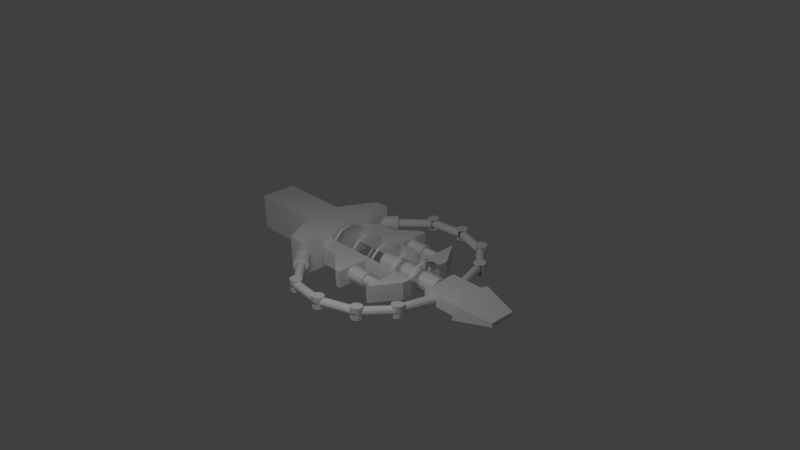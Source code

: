 # Source: whenua_s_drill.blend  (saved by Blender 2.61.0; exported with 4.5.12 LTS)
import bpy
from mathutils import Matrix  # noqa: F401  (used for matrix-valued properties, if any)

bpy.ops.wm.read_factory_settings(use_empty=True)
scene = bpy.context.scene
scene.name = 'Scene'

# ---- collections
col_collection_1 = bpy.data.collections.new('Collection 1'); scene.collection.children.link(col_collection_1)

# ---- world
world_world = bpy.data.worlds.new('World'); scene.world = world_world
world_world.color = (0.05088, 0.05088, 0.05088)
world_world.use_sun_shadow = False
world_world.sun_shadow_jitter_overblur = 0.0
world_world.cycles.sampling_method = 'MANUAL'
world_world.cycles.sample_map_resolution = 256
world_world.light_settings.ao_factor = 0.1983

# ---- cameras
cam_camera = bpy.data.cameras.new('Camera')
cam_camera.clip_end = 100.0
cam_camera.lens = 35.0
cam_camera.sensor_width = 32.0
cam_camera.sensor_height = 18.0
cam_camera.ortho_scale = 7.314
cam_camera.dof.focus_distance = 0.0
cam_camera.dof.aperture_fstop = 128.0

# ---- lights
light_point = bpy.data.lights.new('Point', 'POINT')
light_point.transmission_factor = 0.0
light_point.energy = 100.0
light_point.shadow_buffer_clip_start = 0.5
light_point.shadow_soft_size = 1.0
light_point.shadow_maximum_resolution = 0.006
light_point.use_absolute_resolution = True
light_point.cycles.use_multiple_importance_sampling = False

# ---- meshes
me_plane_001 = bpy.data.meshes.new('Plane.001')
me_plane_001.from_pydata([(0.7706, 0.0, -0.2418), (0.7706, 0.1334, -0.2094), (0.7706, -0.1334, -0.2094), (0.7706, 0.2311, -0.1209), (0.7706, -0.2311, -0.1209), (0.7706, 0.2689, 0.0), (0.7706, -0.2689, 0.0), (0.731, 0.2689, 0.0), (0.731, -0.2689, 0.0), (0.731, 0.2311, -0.1209), (0.731, -0.2311, -0.1209), (0.731, 0.1334, -0.2094), (0.731, -0.1334, -0.2094), (0.731, 0.0, -0.2418), (0.4558, 0.0, -0.2418), (0.4558, 0.1334, -0.2094), (0.4558, -0.1334, -0.2094), (0.4558, 0.2311, -0.1209), (0.4558, -0.2311, -0.1209), (0.4558, 0.262, 0.0), (0.4558, -0.262, 0.0), (0.4162, 0.262, 0.0), (0.4162, -0.262, 0.0), (0.4162, 0.2311, -0.1209), (0.4162, -0.2311, -0.1209), (0.4162, 0.1334, -0.2094), (0.4162, -0.1334, -0.2094), (0.4162, 0.0, -0.2418), (-0.2649, 0.0, -0.2418), (-0.2649, 0.1334, -0.2094), (-0.2649, -0.1334, -0.2094), (-0.2649, 0.2311, -0.1209), (-0.2649, -0.2311, -0.1209), (-0.2649, 0.2617, 0.0), (-0.2649, -0.2617, 0.0), (-0.3045, 0.2617, 0.0), (-0.3045, -0.2617, 0.0), (-0.3045, 0.2311, -0.1209), (-0.3045, -0.2311, -0.1209), (-0.3045, 0.1334, -0.2094), (-0.3045, -0.1334, -0.2094), (-0.3045, 0.0, -0.2418), (0.07963, 0.0, -0.2418), (0.07963, 0.1334, -0.2094), (0.07963, -0.1334, -0.2094), (0.07963, 0.2311, -0.1209), (0.07963, -0.2311, -0.1209), (0.07963, 0.262, 0.0), (0.07963, -0.262, 0.0), (0.04003, 0.262, 0.0), (0.04003, -0.262, 0.0), (0.04003, 0.2311, -0.1209), (0.04003, -0.2311, -0.1209), (0.04003, 0.1334, -0.2094), (0.04003, -0.1334, -0.2094), (0.04003, 0.0, -0.2418), (0.8874, 0.2311, 0.1209), (0.8874, -0.2311, 0.1209), (0.8874, 0.1334, 0.2094), (0.8874, -0.1334, 0.2094), (0.8874, 0.0, 0.2418), (0.8874, 0.2689, 0.0), (0.8874, -0.2689, 0.0), (0.927, 0.2689, 0.0), (0.927, -0.2689, 0.0), (0.927, 0.0, 0.2418), (0.927, 0.1334, 0.2094), (0.927, -0.1334, 0.2094), (0.927, 0.2311, 0.1209), (0.927, -0.2311, 0.1209), (0.5766, 0.2311, 0.1209), (0.5766, -0.2311, 0.1209), (0.5766, 0.1334, 0.2094), (0.5766, -0.1334, 0.2094), (0.5766, 0.0, 0.2418), (0.5766, 0.262, 0.0), (0.5766, -0.262, 0.0), (0.6162, 0.262, 0.0), (0.6162, -0.262, 0.0), (0.6162, 0.0, 0.2418), (0.6162, 0.1334, 0.2094), (0.6162, -0.1334, 0.2094), (0.6162, 0.2311, 0.1209), (0.6162, -0.2311, 0.1209), (-0.4985, 0.2311, 0.1209), (-0.4985, -0.2311, 0.1209), (-0.4985, 0.1334, 0.2094), (-0.4985, -0.1334, 0.2094), (-0.4985, 0.0, 0.2418), (-0.4985, 0.262, 0.0), (-0.4985, -0.262, 0.0), (-0.4589, 0.262, 0.0), (-0.4589, -0.262, 0.0), (-0.4589, 0.0, 0.2418), (-0.4589, 0.1334, 0.2094), (-0.4589, -0.1334, 0.2094), (-0.4589, 0.2311, 0.1209), (-0.4589, -0.2311, 0.1209), (-0.1382, 0.2311, 0.1209), (-0.1382, -0.2311, 0.1209), (-0.1382, 0.1334, 0.2094), (-0.1382, -0.1334, 0.2094), (-0.1382, 0.0, 0.2418), (-0.1382, 0.262, 0.0), (-0.1382, -0.262, 0.0), (-0.09856, 0.262, 0.0), (-0.09856, -0.262, 0.0), (-0.09856, 0.0, 0.2418), (-0.09856, 0.1334, 0.2094), (-0.09856, -0.1334, 0.2094), (-0.09856, 0.2311, 0.1209), (-0.09856, -0.2311, 0.1209), (0.2162, 0.2311, 0.1209), (0.2162, -0.2311, 0.1209), (0.2162, 0.1334, 0.2094), (0.2162, -0.1334, 0.2094), (0.2162, 0.0, 0.2418), (0.2162, 0.262, 0.0), (0.2162, -0.262, 0.0), (0.2558, 0.262, 0.0), (0.2558, -0.262, 0.0), (0.2558, 0.0, 0.2418), (0.2558, 0.1334, 0.2094), (0.2558, -0.1334, 0.2094), (0.2558, 0.2311, 0.1209), (0.2558, -0.2311, 0.1209)], [], [(3, 5, 7, 9), (8, 6, 4, 10), (1, 3, 9, 11), (10, 4, 2, 12), (0, 1, 11, 13), (0, 13, 12, 2), (17, 19, 21, 23), (22, 20, 18, 24), (15, 17, 23, 25), (24, 18, 16, 26), (14, 15, 25, 27), (26, 16, 14, 27), (31, 33, 35, 37), (36, 34, 32, 38), (29, 31, 37, 39), (38, 32, 30, 40), (28, 29, 39, 41), (40, 30, 28, 41), (45, 47, 49, 51), (50, 48, 46, 52), (43, 45, 51, 53), (52, 46, 44, 54), (42, 43, 53, 55), (54, 44, 42, 55), (61, 56, 68, 63), (69, 57, 62, 64), (58, 56, 68, 66), (69, 57, 59, 67), (66, 65, 60, 58), (60, 65, 67, 59), (82, 77, 75, 70), (76, 78, 83, 71), (82, 80, 72, 70), (73, 81, 83, 71), (80, 79, 74, 72), (74, 79, 81, 73), (96, 91, 89, 84), (90, 92, 97, 85), (96, 94, 86, 84), (87, 95, 97, 85), (94, 93, 88, 86), (88, 93, 95, 87), (110, 105, 103, 98), (104, 106, 111, 99), (110, 108, 100, 98), (101, 109, 111, 99), (108, 107, 102, 100), (102, 107, 109, 101), (124, 119, 117, 112), (118, 120, 125, 113), (124, 122, 114, 112), (115, 123, 125, 113), (122, 121, 116, 114), (116, 121, 123, 115)])
me_plane_001.use_remesh_preserve_volume = False
me_plane_001.use_remesh_preserve_attributes = False
me_plane_001.use_mirror_vertex_groups = False
me_plane_001.update()
me_plane = bpy.data.meshes.new('Plane')
me_plane.from_pydata([(-0.4099, 0.4922, 0.0), (-0.4099, -0.4922, 0.0), (-0.1694, 0.4942, 0.0), (-0.1694, -0.4942, 0.0), (0.1262, 0.7366, 0.0), (0.1262, -0.7366, 0.0), (0.2021, 0.7405, 0.0), (0.2021, -0.7405, 0.0), (0.2021, 0.2447, 0.0), (0.2021, -0.2447, 0.0), (0.6958, 0.2447, 0.0), (0.6958, -0.2447, 0.0), (0.6958, 0.7385, 0.0), (0.6958, -0.7385, 0.0), (0.9421, 0.372, 0.0), (0.9421, -0.372, 0.0), (0.9421, 0.2447, 0.0), (0.9421, -0.2447, 0.0), (-0.6759, 0.2447, 0.0), (-0.6759, -0.2447, 0.0), (-1.023, 0.2479, 0.0), (-1.023, -0.2479, 0.0), (-0.7555, 0.7389, 0.0), (-0.7555, -0.7389, 0.0), (-0.5397, 0.7389, 0.0), (-0.5397, -0.7389, 0.0), (-0.5397, 0.0, 0.0), (-2.024, 0.2479, 0.0), (-2.024, -0.2479, 0.0), (1.676, 0.2998, 0.0), (1.676, -0.2998, 0.0), (2.172, 0.1738, 0.0), (2.172, -0.1738, 0.0), (2.172, 0.0, 0.0), (1.559, 0.0, 0.0), (1.559, 0.0, 0.1034), (1.559, 0.0, -0.1034), (2.172, 0.0, 0.0283), (2.172, 0.0, -0.0283), (2.172, 0.1738, 0.0283), (2.172, 0.1738, -0.0283), (2.172, -0.1738, 0.0283), (2.172, -0.1738, -0.0283), (1.676, 0.2998, 0.1034), (1.676, 0.2998, -0.1034), (1.676, -0.2998, 0.1034), (1.676, -0.2998, -0.1034), (1.669, 0.2483, 0.08244), (1.669, 0.2483, -0.08244), (1.669, -0.2483, 0.08244), (1.669, -0.2483, -0.08244), (1.669, 0.0, 0.08244), (1.669, 0.0, -0.08244), (1.18, 0.0, 0.08244), (1.18, 0.0, -0.08244), (1.18, 0.2483, 0.08244), (1.18, 0.2483, -0.08244), (1.18, -0.2483, 0.08244), (1.18, -0.2483, -0.08244), (-0.6759, 0.2447, 0.1162), (-0.6759, 0.2447, -0.1162), (-0.6759, -0.2447, 0.1162), (-0.6759, -0.2447, -0.1162), (0.9421, 0.2447, 0.1162), (0.9421, 0.2447, -0.1162), (0.9421, -0.2447, 0.1162), (0.9421, -0.2447, -0.1162), (0.9421, 0.372, 0.1162), (0.9421, 0.372, -0.1162), (0.9421, -0.372, 0.1162), (0.9421, -0.372, -0.1162), (0.6958, 0.7385, 0.1162), (0.6958, 0.7385, -0.1162), (0.6958, -0.7385, 0.1162), (0.6958, -0.7385, -0.1162), (0.6958, 0.2447, 0.1162), (0.6958, 0.2447, -0.1162), (0.6958, -0.2447, 0.1162), (0.6958, -0.2447, -0.1162), (0.2021, 0.2447, 0.1162), (0.2021, 0.2447, -0.1162), (0.2021, -0.2447, 0.1162), (0.2021, -0.2447, -0.1162), (0.2021, 0.7405, 0.1162), (0.2021, 0.7405, -0.1162), (0.2021, -0.7405, 0.1162), (0.2021, -0.7405, -0.1162), (0.1262, 0.7366, 0.1162), (0.1262, 0.7366, -0.1162), (0.1262, -0.7366, 0.1162), (0.1262, -0.7366, -0.1162), (-0.1694, 0.4942, 0.1162), (-0.1694, 0.4942, -0.1162), (-0.1694, -0.4942, 0.1162), (-0.1694, -0.4942, -0.1162), (-0.4099, 0.4922, 0.1162), (-0.4099, 0.4922, -0.1162), (-0.4099, -0.4922, 0.1162), (-0.4099, -0.4922, -0.1162), (-2.024, 0.2479, 0.2443), (-2.024, 0.2479, -0.2443), (-2.024, -0.2479, 0.2443), (-2.024, -0.2479, -0.2443), (-0.5397, 0.0, 0.2443), (-0.5397, 0.0, -0.2443), (-0.5397, 0.7389, 0.2443), (-0.5397, 0.7389, -0.2443), (-0.5397, -0.7389, 0.2443), (-0.5397, -0.7389, -0.2443), (-0.7555, 0.7389, 0.2443), (-0.7555, 0.7389, -0.2443), (-0.7555, -0.7389, 0.2443), (-0.7555, -0.7389, -0.2443), (-1.023, 0.2479, 0.2443), (-1.023, 0.2479, -0.2443), (-1.023, -0.2479, 0.2443), (-1.023, -0.2479, -0.2443), (0.2439, 0.1205, 0.0), (0.2439, -0.1205, 0.0), (0.2439, 0.0, 0.1205), (0.2439, 0.0, -0.1205), (0.2439, 0.06027, 0.1044), (0.2439, 0.06027, -0.1044), (0.2439, -0.06027, 0.1044), (0.2439, -0.06027, -0.1044), (0.2439, 0.1044, 0.06027), (0.2439, 0.1044, -0.06027), (0.2439, -0.1044, 0.06027), (0.2439, -0.1044, -0.06027), (0.2439, 0.0, 0.0), (1.189, 0.0, 0.0), (1.189, 0.1044, 0.06027), (1.189, 0.1044, -0.06027), (1.189, -0.1044, 0.06027), (1.189, -0.1044, -0.06027), (1.189, 0.06027, 0.1044), (1.189, 0.06027, -0.1044), (1.189, -0.06027, 0.1044), (1.189, -0.06027, -0.1044), (1.189, 0.0, 0.1205), (1.189, 0.0, -0.1205), (1.189, 0.1205, 0.0), (1.189, -0.1205, 0.0), (-2.024, 0.0, 0.2443), (-2.024, 0.0, -0.2443), (0.2021, 0.3006, 0.0), (0.2021, -0.3006, 0.0), (0.6958, 0.3006, 0.0), (0.6958, -0.3006, 0.0), (0.6958, 0.3006, 0.1162), (0.6958, 0.3006, -0.1162), (0.6958, -0.3006, 0.1162), (0.6958, -0.3006, -0.1162), (0.2021, 0.3006, 0.1162), (0.2021, 0.3006, -0.1162), (0.2021, -0.3006, 0.1162), (0.2021, -0.3006, -0.1162), (0.4488, 0.6017, 0.0), (0.4488, -0.6017, 0.0), (0.4488, 0.551, 0.0878), (0.4488, 0.551, -0.0878), (0.4488, -0.551, 0.0878), (0.4488, -0.551, -0.0878), (0.4488, 0.5881, 0.05069), (0.4488, 0.5881, -0.05069), (0.4488, -0.5881, 0.05069), (0.4488, -0.5881, -0.05069), (0.1502, 0.5881, 0.05069), (0.1502, 0.5881, -0.05069), (0.1502, -0.5881, 0.05069), (0.1502, -0.5881, -0.05069), (0.1502, 0.551, 0.0878), (0.1502, 0.551, -0.0878), (0.1502, -0.551, 0.0878), (0.1502, -0.551, -0.0878), (0.1502, 0.5003, 0.1014), (0.1502, 0.5003, -0.1014), (0.1502, -0.5003, 0.1014), (0.1502, -0.5003, -0.1014), (0.1502, 0.6017, 0.0), (0.1502, -0.6017, 0.0), (0.1502, 0.3989, 0.0), (0.1502, -0.3989, 0.0), (0.1502, 0.4496, 0.0878), (0.1502, 0.4496, -0.0878), (0.1502, -0.4496, 0.0878), (0.1502, -0.4496, -0.0878), (0.1502, 0.4125, 0.05069), (0.1502, 0.4125, -0.05069), (0.1502, -0.4125, 0.05069), (0.1502, -0.4125, -0.05069), (0.4488, 0.4125, 0.05069), (0.4488, 0.4125, -0.05069), (0.4488, -0.4125, 0.05069), (0.4488, -0.4125, -0.05069), (0.4488, 0.4496, 0.0878), (0.4488, 0.4496, -0.0878), (0.4488, -0.4496, 0.0878), (0.4488, -0.4496, -0.0878), (0.4488, 0.5003, 0.1014), (0.4488, 0.5003, -0.1014), (0.4488, -0.5003, 0.1014), (0.4488, -0.5003, -0.1014), (0.4488, 0.3989, 0.0), (0.4488, -0.3989, 0.0), (0.4488, 0.427, 0.0), (0.4488, -0.427, 0.0), (0.4488, 0.5003, 0.07331), (0.4488, 0.5003, -0.07331), (0.4488, -0.5003, 0.07331), (0.4488, -0.5003, -0.07331), (0.4488, 0.4636, 0.06349), (0.4488, 0.4636, -0.06349), (0.4488, -0.4636, 0.06349), (0.4488, -0.4636, -0.06349), (0.4488, 0.4368, 0.03666), (0.4488, 0.4368, -0.03666), (0.4488, -0.4368, 0.03666), (0.4488, -0.4368, -0.03666), (0.4488, 0.5638, 0.03666), (0.4488, 0.5638, -0.03666), (0.4488, -0.5638, 0.03666), (0.4488, -0.5638, -0.03666), (0.4488, 0.5369, 0.06349), (0.4488, 0.5369, -0.06349), (0.4488, -0.5369, 0.06349), (0.4488, -0.5369, -0.06349), (0.4488, 0.5736, 0.0), (0.4488, -0.5736, 0.0), (0.7039, 0.5736, 0.0), (0.7039, -0.5736, 0.0), (0.7039, 0.5369, 0.06349), (0.7039, 0.5369, -0.06349), (0.7039, -0.5369, 0.06349), (0.7039, -0.5369, -0.06349), (0.7039, 0.5638, 0.03666), (0.7039, 0.5638, -0.03666), (0.7039, -0.5638, 0.03666), (0.7039, -0.5638, -0.03666), (0.7039, 0.4368, 0.03666), (0.7039, 0.4368, -0.03666), (0.7039, -0.4368, 0.03666), (0.7039, -0.4368, -0.03666), (0.7039, 0.4636, 0.06349), (0.7039, 0.4636, -0.06349), (0.7039, -0.4636, 0.06349), (0.7039, -0.4636, -0.06349), (0.7039, 0.5003, 0.07331), (0.7039, 0.5003, -0.07331), (0.7039, -0.5003, 0.07331), (0.7039, -0.5003, -0.07331), (0.7039, 0.427, 0.0), (0.7039, -0.427, 0.0), (-0.5738, 0.5679, 0.0), (-0.5738, -0.5679, 0.0), (-0.6433, 0.6417, 0.1014), (-0.6433, 0.6417, -0.1014), (-0.6433, -0.6417, 0.1014), (-0.6433, -0.6417, -0.1014), (-0.6086, 0.6048, 0.0878), (-0.6086, 0.6048, -0.0878), (-0.6086, -0.6048, 0.0878), (-0.6086, -0.6048, -0.0878), (-0.5831, 0.5778, 0.05069), (-0.5831, 0.5778, -0.05069), (-0.5831, -0.5778, 0.05069), (-0.5831, -0.5778, -0.05069), (-0.7035, 0.7056, 0.05069), (-0.7035, 0.7056, -0.05069), (-0.7035, -0.7056, 0.05069), (-0.7035, -0.7056, -0.05069), (-0.6781, 0.6786, 0.0878), (-0.6781, 0.6786, -0.0878), (-0.6781, -0.6786, 0.0878), (-0.6781, -0.6786, -0.0878), (-0.7128, 0.7155, 0.0), (-0.7128, -0.7155, 0.0), (-0.6433, 0.6417, 0.0), (-0.6433, -0.6417, 0.0), (-0.4993, 0.9195, 0.0), (-0.4993, -0.9195, 0.0), (-0.4899, 0.9096, 0.05069), (-0.4899, 0.9096, -0.05069), (-0.4899, -0.9096, 0.05069), (-0.4899, -0.9096, -0.05069), (-0.3696, 0.7817, 0.05069), (-0.3696, 0.7817, -0.05069), (-0.3696, -0.7817, 0.05069), (-0.3696, -0.7817, -0.05069), (-0.395, 0.8088, 0.0878), (-0.395, 0.8088, -0.0878), (-0.395, -0.8088, 0.0878), (-0.395, -0.8088, -0.0878), (-0.4298, 0.8457, 0.1014), (-0.4298, 0.8457, -0.1014), (-0.4298, -0.8457, 0.1014), (-0.4298, -0.8457, -0.1014), (-0.3603, 0.7719, 0.0), (-0.3603, -0.7719, 0.0), (-0.4645, 0.8826, 0.0878), (-0.4645, 0.8826, -0.0878), (-0.4645, -0.8826, 0.0878), (-0.4645, -0.8826, -0.0878), (-0.4497, 0.8668, 0.0503), (-0.4497, 0.8668, -0.0503), (-0.4497, -0.8668, 0.0503), (-0.4497, -0.8668, -0.0503), (-0.3899, 0.8034, 0.0), (-0.3899, -0.8034, 0.0), (-0.4298, 0.8457, 0.05809), (-0.4298, 0.8457, -0.05809), (-0.4298, -0.8457, 0.05809), (-0.4298, -0.8457, -0.05809), (-0.4099, 0.8245, 0.0503), (-0.4099, 0.8245, -0.0503), (-0.4099, -0.8245, 0.0503), (-0.4099, -0.8245, -0.0503), (-0.3953, 0.809, 0.02904), (-0.3953, 0.809, -0.02904), (-0.3953, -0.809, 0.02904), (-0.3953, -0.809, -0.02904), (-0.4642, 0.8823, 0.02904), (-0.4642, 0.8823, -0.02904), (-0.4642, -0.8823, 0.02904), (-0.4642, -0.8823, -0.02904), (-0.4696, 0.888, 0.0), (-0.4696, -0.888, 0.0), (-0.1406, 1.198, 0.0), (-0.1406, -1.198, 0.0), (-0.1353, 1.192, 0.02904), (-0.1353, 1.192, -0.02904), (-0.1353, -1.192, 0.02904), (-0.1353, -1.192, -0.02904), (-0.06631, 1.119, 0.02904), (-0.06631, 1.119, -0.02904), (-0.06631, -1.119, 0.02904), (-0.06631, -1.119, -0.02904), (-0.08088, 1.134, 0.0503), (-0.08088, 1.134, -0.0503), (-0.08088, -1.134, 0.0503), (-0.08088, -1.134, -0.0503), (-0.1008, 1.155, 0.05809), (-0.1008, 1.155, -0.05809), (-0.1008, -1.155, 0.05809), (-0.1008, -1.155, -0.05809), (-0.06097, 1.113, 0.0), (-0.06097, -1.113, 0.0), (-0.1207, 1.177, 0.0503), (-0.1207, 1.177, -0.0503), (-0.1207, -1.177, 0.0503), (-0.1207, -1.177, -0.0503), (0.3761, 1.255, 0.0503), (0.3761, 1.255, -0.0503), (0.3761, -1.255, 0.0503), (0.3761, -1.255, -0.0503), (0.3839, 1.169, 0.0), (0.3839, -1.169, 0.0), (0.3787, 1.227, 0.05809), (0.3787, 1.227, -0.05809), (0.3787, -1.227, 0.05809), (0.3787, -1.227, -0.05809), (0.3813, 1.198, 0.0503), (0.3813, 1.198, -0.0503), (0.3813, -1.198, 0.0503), (0.3813, -1.198, -0.0503), (0.3832, 1.176, 0.02904), (0.3832, 1.176, -0.02904), (0.3832, -1.176, 0.02904), (0.3832, -1.176, -0.02904), (0.3742, 1.277, 0.02904), (0.3742, 1.277, -0.02904), (0.3742, -1.277, 0.02904), (0.3742, -1.277, -0.02904), (0.3735, 1.284, 0.0), (0.3735, -1.284, 0.0), (-0.07652, 1.244, 0.0), (-0.07652, -1.244, 0.0), (-0.07582, 1.236, 0.02904), (-0.07582, 1.236, -0.02904), (-0.07582, -1.236, 0.02904), (-0.07582, -1.236, -0.02904), (-0.06681, 1.136, 0.02904), (-0.06681, 1.136, -0.02904), (-0.06681, -1.136, 0.02904), (-0.06681, -1.136, -0.02904), (-0.06871, 1.157, 0.0503), (-0.06871, 1.157, -0.0503), (-0.06871, -1.157, 0.0503), (-0.06871, -1.157, -0.0503), (-0.07132, 1.186, 0.05809), (-0.07132, 1.186, -0.05809), (-0.07132, -1.186, 0.05809), (-0.07132, -1.186, -0.05809), (-0.06611, 1.128, 0.0), (-0.06611, -1.128, 0.0), (-0.07392, 1.215, 0.0503), (-0.07392, 1.215, -0.0503), (-0.07392, -1.215, 0.0503), (-0.07392, -1.215, -0.0503), (0.4496, 1.245, 0.0503), (0.4496, 1.245, -0.0503), (0.4496, -1.245, 0.0503), (0.4496, -1.245, -0.0503), (0.421, 1.163, 0.0), (0.421, -1.163, 0.0), (0.44, 1.218, 0.05809), (0.44, 1.218, -0.05809), (0.44, -1.218, 0.05809), (0.44, -1.218, -0.05809), (0.4305, 1.19, 0.0503), (0.4305, 1.19, -0.0503), (0.4305, -1.19, 0.0503), (0.4305, -1.19, -0.0503), (0.4236, 1.17, 0.02904), (0.4236, 1.17, -0.02904), (0.4236, -1.17, 0.02904), (0.4236, -1.17, -0.02904), (0.4565, 1.265, 0.02904), (0.4565, 1.265, -0.02904), (0.4565, -1.265, 0.02904), (0.4565, -1.265, -0.02904), (0.4591, 1.273, 0.0), (0.4591, -1.273, 0.0), (0.8859, 1.125, 0.0), (0.8859, -1.125, 0.0), (0.8834, 1.117, 0.02904), (0.8834, 1.117, -0.02904), (0.8834, -1.117, 0.02904), (0.8834, -1.117, -0.02904), (0.8504, 1.022, 0.02904), (0.8504, 1.022, -0.02904), (0.8504, -1.022, 0.02904), (0.8504, -1.022, -0.02904), (0.8574, 1.042, 0.0503), (0.8574, 1.042, -0.0503), (0.8574, -1.042, 0.0503), (0.8574, -1.042, -0.0503), (0.8669, 1.07, 0.05809), (0.8669, 1.07, -0.05809), (0.8669, -1.07, 0.05809), (0.8669, -1.07, -0.05809), (0.8479, 1.015, 0.0), (0.8479, -1.015, 0.0), (0.8764, 1.097, 0.0503), (0.8764, 1.097, -0.0503), (0.8764, -1.097, 0.0503), (0.8764, -1.097, -0.0503), (1.221, 0.7304, 0.0503), (1.221, 0.7304, -0.0503), (1.221, -0.7304, 0.0503), (1.221, -0.7304, -0.0503), (1.156, 0.6729, 0.0), (1.156, -0.6729, 0.0), (1.199, 0.7112, 0.05809), (1.199, 0.7112, -0.05809), (1.199, -0.7112, 0.05809), (1.199, -0.7112, -0.05809), (1.177, 0.6921, 0.0503), (1.177, 0.6921, -0.0503), (1.177, -0.6921, 0.0503), (1.177, -0.6921, -0.0503), (1.162, 0.6781, 0.02904), (1.162, 0.6781, -0.02904), (1.162, -0.6781, 0.02904), (1.162, -0.6781, -0.02904), (1.237, 0.7444, 0.02904), (1.237, 0.7444, -0.02904), (1.237, -0.7444, 0.02904), (1.237, -0.7444, -0.02904), (1.243, 0.7495, 0.0), (1.243, -0.7495, 0.0), (0.9451, 1.089, 0.0), (0.9451, -1.089, 0.0), (0.9392, 1.084, 0.02904), (0.9392, 1.084, -0.02904), (0.9392, -1.084, 0.02904), (0.9392, -1.084, -0.02904), (0.8636, 1.018, 0.02904), (0.8636, 1.018, -0.02904), (0.8636, -1.018, 0.02904), (0.8636, -1.018, -0.02904), (0.8796, 1.032, 0.0503), (0.8796, 1.032, -0.0503), (0.8796, -1.032, 0.0503), (0.8796, -1.032, -0.0503), (0.9014, 1.051, 0.05809), (0.9014, 1.051, -0.05809), (0.9014, -1.051, 0.05809), (0.9014, -1.051, -0.05809), (0.8578, 1.013, 0.0), (0.8578, -1.013, 0.0), (0.9233, 1.07, 0.0503), (0.9233, 1.07, -0.0503), (0.9233, -1.07, 0.0503), (0.9233, -1.07, -0.0503), (1.221, 0.6753, 0.0503), (1.221, 0.6753, -0.0503), (1.221, -0.6753, 0.0503), (1.221, -0.6753, -0.0503), (1.137, 0.6507, 0.0), (1.137, -0.6507, 0.0), (1.193, 0.6671, 0.05809), (1.193, 0.6671, -0.05809), (1.193, -0.6671, 0.05809), (1.193, -0.6671, -0.05809), (1.165, 0.6589, 0.0503), (1.165, 0.6589, -0.0503), (1.165, -0.6589, 0.0503), (1.165, -0.6589, -0.0503), (1.145, 0.6529, 0.02904), (1.145, 0.6529, -0.02904), (1.145, -0.6529, 0.02904), (1.145, -0.6529, -0.02904), (1.241, 0.6814, 0.02904), (1.241, 0.6814, -0.02904), (1.241, -0.6814, 0.02904), (1.241, -0.6814, -0.02904), (1.249, 0.6836, 0.0), (1.249, -0.6836, 0.0), (1.377, 0.2503, 0.0), (1.377, -0.2503, 0.0), (1.369, 0.2481, 0.02904), (1.369, 0.2481, -0.02904), (1.369, -0.2481, 0.02904), (1.369, -0.2481, -0.02904), (1.273, 0.2196, 0.02904), (1.273, 0.2196, -0.02904), (1.273, -0.2196, 0.02904), (1.273, -0.2196, -0.02904), (1.293, 0.2256, 0.0503), (1.293, 0.2256, -0.0503), (1.293, -0.2256, 0.0503), (1.293, -0.2256, -0.0503), (1.321, 0.2338, 0.05809), (1.321, 0.2338, -0.05809), (1.321, -0.2338, 0.05809), (1.321, -0.2338, -0.05809), (1.265, 0.2174, 0.0), (1.265, -0.2174, 0.0), (1.349, 0.242, 0.0503), (1.349, 0.242, -0.0503), (1.349, -0.242, 0.0503), (1.349, -0.242, -0.0503), (-0.1301, 1.245, 0.006184), (-0.1301, 1.245, -0.006184), (-0.1301, -1.245, 0.006184), (-0.1301, -1.245, -0.006184), (-0.1593, 1.216, 0.0), (-0.1593, -1.216, 0.0), (-0.1699, 1.176, 0.0), (-0.1699, -1.176, 0.0), (-0.02125, 1.216, 0.0), (-0.02125, -1.216, 0.0), (-0.1593, 1.136, 0.0), (-0.1593, -1.136, 0.0), (-0.01057, 1.176, 0.0), (-0.01057, -1.176, 0.0), (-0.02125, 1.136, 0.0), (-0.02125, -1.136, 0.0), (-0.05041, 1.245, 0.006184), (-0.05041, 1.245, -0.006184), (-0.05041, -1.245, 0.006184), (-0.05041, -1.245, -0.006184), (-0.09025, 1.255, 0.007141), (-0.09025, 1.255, -0.007141), (-0.09025, -1.255, 0.007141), (-0.09025, -1.255, -0.007141), (0.4034, 1.309, 0.007141), (0.4034, 1.309, -0.007141), (0.4034, -1.309, 0.007141), (0.4034, -1.309, -0.007141), (0.4432, 1.298, 0.006184), (0.4432, 1.298, -0.006184), (0.4432, -1.298, 0.006184), (0.4432, -1.298, -0.006184), (0.4724, 1.19, 0.0), (0.4724, -1.19, 0.0), (0.4831, 1.23, 0.0), (0.4831, -1.23, 0.0), (0.3344, 1.19, 0.0), (0.3344, -1.19, 0.0), (0.4724, 1.269, 0.0), (0.4724, -1.269, 0.0), (0.3237, 1.23, 0.0), (0.3237, -1.23, 0.0), (0.3344, 1.269, 0.0), (0.3344, -1.269, 0.0), (0.3635, 1.298, 0.006184), (0.3635, 1.298, -0.006184), (0.3635, -1.298, 0.006184), (0.3635, -1.298, -0.006184), (0.8554, 1.13, 0.006184), (0.8554, 1.13, -0.006184), (0.8554, -1.13, 0.006184), (0.8554, -1.13, -0.006184), (0.8262, 1.101, 0.0), (0.8262, -1.101, 0.0), (0.8156, 1.061, 0.0), (0.8156, -1.061, 0.0), (0.9642, 1.101, 0.0), (0.9642, -1.101, 0.0), (0.8262, 1.022, 0.0), (0.8262, -1.022, 0.0), (0.9749, 1.061, 0.0), (0.9749, -1.061, 0.0), (0.9642, 1.022, 0.0), (0.9642, -1.022, 0.0), (0.9351, 1.13, 0.006184), (0.9351, 1.13, -0.006184), (0.9351, -1.13, 0.006184), (0.9351, -1.13, -0.006184), (0.8952, 1.141, 0.007141), (0.8952, 1.141, -0.007141), (0.8952, -1.141, 0.007141), (0.8952, -1.141, -0.007141), (1.196, 0.776, 0.007141), (1.196, 0.776, -0.007141), (1.196, -0.776, 0.007141), (1.196, -0.776, -0.007141), (1.236, 0.7654, 0.006184), (1.236, 0.7654, -0.006184), (1.236, -0.7654, 0.006184), (1.236, -0.7654, -0.006184), (1.265, 0.657, 0.0), (1.265, -0.657, 0.0), (1.275, 0.6966, 0.0), (1.275, -0.6966, 0.0), (1.127, 0.657, 0.0), (1.127, -0.657, 0.0), (1.265, 0.7363, 0.0), (1.265, -0.7363, 0.0), (1.116, 0.6966, 0.0), (1.116, -0.6966, 0.0), (1.127, 0.7363, 0.0), (1.127, -0.7363, 0.0), (1.156, 0.7654, 0.006184), (1.156, 0.7654, -0.006184), (1.156, -0.7654, 0.006184), (1.156, -0.7654, -0.006184), (1.156, 0.7654, 0.08253), (1.156, 0.7654, -0.08253), (1.156, -0.7654, 0.08253), (1.156, -0.7654, -0.08253), (1.127, 0.7363, 0.07992), (1.127, 0.7363, -0.07992), (1.127, -0.7363, 0.07992), (1.127, -0.7363, -0.07992), (1.116, 0.6966, 0.07635), (1.116, 0.6966, -0.07635), (1.116, -0.6966, 0.07635), (1.116, -0.6966, -0.07635), (1.265, 0.7363, 0.07992), (1.265, 0.7363, -0.07992), (1.265, -0.7363, 0.07992), (1.265, -0.7363, -0.07992), (1.127, 0.657, 0.07278), (1.127, 0.657, -0.07278), (1.127, -0.657, 0.07278), (1.127, -0.657, -0.07278), (1.196, 0.6173, 0.06921), (1.196, 0.6173, -0.06921), (1.196, -0.6173, 0.06921), (1.196, -0.6173, -0.06921), (1.156, 0.6279, 0.07016), (1.156, 0.6279, -0.07016), (1.156, -0.6279, 0.07016), (1.156, -0.6279, -0.07016), (1.275, 0.6966, 0.07635), (1.275, 0.6966, -0.07635), (1.275, -0.6966, 0.07635), (1.275, -0.6966, -0.07635), (1.265, 0.657, 0.07278), (1.265, 0.657, -0.07278), (1.265, -0.657, 0.07278), (1.265, -0.657, -0.07278), (1.236, 0.6279, 0.07016), (1.236, 0.6279, -0.07016), (1.236, -0.6279, 0.07016), (1.236, -0.6279, -0.07016), (1.236, 0.7654, 0.08253), (1.236, 0.7654, -0.08253), (1.236, -0.7654, 0.08253), (1.236, -0.7654, -0.08253), (1.196, 0.776, 0.08349), (1.196, 0.776, -0.08349), (1.196, -0.776, 0.08349), (1.196, -0.776, -0.08349), (0.8952, 1.141, 0.08349), (0.8952, 1.141, -0.08349), (0.8952, -1.141, 0.08349), (0.8952, -1.141, -0.08349), (0.9351, 1.13, 0.08253), (0.9351, 1.13, -0.08253), (0.9351, -1.13, 0.08253), (0.9351, -1.13, -0.08253), (0.9351, 0.9928, 0.07016), (0.9351, 0.9928, -0.07016), (0.9351, -0.9928, 0.07016), (0.9351, -0.9928, -0.07016), (0.9642, 1.022, 0.07278), (0.9642, 1.022, -0.07278), (0.9642, -1.022, 0.07278), (0.9642, -1.022, -0.07278), (0.9749, 1.061, 0.07635), (0.9749, 1.061, -0.07635), (0.9749, -1.061, 0.07635), (0.9749, -1.061, -0.07635), (0.8554, 0.9928, 0.07016), (0.8554, 0.9928, -0.07016), (0.8554, -0.9928, 0.07016), (0.8554, -0.9928, -0.07016), (0.8952, 0.9821, 0.06921), (0.8952, 0.9821, -0.06921), (0.8952, -0.9821, 0.06921), (0.8952, -0.9821, -0.06921), (0.8262, 1.022, 0.07278), (0.8262, 1.022, -0.07278), (0.8262, -1.022, 0.07278), (0.8262, -1.022, -0.07278), (0.9642, 1.101, 0.07992), (0.9642, 1.101, -0.07992), (0.9642, -1.101, 0.07992), (0.9642, -1.101, -0.07992), (0.8156, 1.061, 0.07635), (0.8156, 1.061, -0.07635), (0.8156, -1.061, 0.07635), (0.8156, -1.061, -0.07635), (0.8262, 1.101, 0.07992), (0.8262, 1.101, -0.07992), (0.8262, -1.101, 0.07992), (0.8262, -1.101, -0.07992), (0.8554, 1.13, 0.08253), (0.8554, 1.13, -0.08253), (0.8554, -1.13, 0.08253), (0.8554, -1.13, -0.08253), (0.3635, 1.298, 0.08253), (0.3635, 1.298, -0.08253), (0.3635, -1.298, 0.08253), (0.3635, -1.298, -0.08253), (0.3344, 1.269, 0.07992), (0.3344, 1.269, -0.07992), (0.3344, -1.269, 0.07992), (0.3344, -1.269, -0.07992), (0.3237, 1.23, 0.07635), (0.3237, 1.23, -0.07635), (0.3237, -1.23, 0.07635), (0.3237, -1.23, -0.07635), (0.4724, 1.269, 0.07992), (0.4724, 1.269, -0.07992), (0.4724, -1.269, 0.07992), (0.4724, -1.269, -0.07992), (0.3344, 1.19, 0.07278), (0.3344, 1.19, -0.07278), (0.3344, -1.19, 0.07278), (0.3344, -1.19, -0.07278), (0.4034, 1.15, 0.06921), (0.4034, 1.15, -0.06921), (0.4034, -1.15, 0.06921), (0.4034, -1.15, -0.06921), (0.3635, 1.161, 0.07016), (0.3635, 1.161, -0.07016), (0.3635, -1.161, 0.07016), (0.3635, -1.161, -0.07016), (0.4831, 1.23, 0.07635), (0.4831, 1.23, -0.07635), (0.4831, -1.23, 0.07635), (0.4831, -1.23, -0.07635), (0.4724, 1.19, 0.07278), (0.4724, 1.19, -0.07278), (0.4724, -1.19, 0.07278), (0.4724, -1.19, -0.07278), (0.4432, 1.161, 0.07016), (0.4432, 1.161, -0.07016), (0.4432, -1.161, 0.07016), (0.4432, -1.161, -0.07016), (0.4432, 1.298, 0.08253), (0.4432, 1.298, -0.08253), (0.4432, -1.298, 0.08253), (0.4432, -1.298, -0.08253), (0.4034, 1.309, 0.08349), (0.4034, 1.309, -0.08349), (0.4034, -1.309, 0.08349), (0.4034, -1.309, -0.08349), (-0.09025, 1.255, 0.08349), (-0.09025, 1.255, -0.08349), (-0.09025, -1.255, 0.08349), (-0.09025, -1.255, -0.08349), (-0.05041, 1.245, 0.08253), (-0.05041, 1.245, -0.08253), (-0.05041, -1.245, 0.08253), (-0.05041, -1.245, -0.08253), (-0.05041, 1.107, 0.07016), (-0.05041, 1.107, -0.07016), (-0.05041, -1.107, 0.07016), (-0.05041, -1.107, -0.07016), (-0.02125, 1.136, 0.07278), (-0.02125, 1.136, -0.07278), (-0.02125, -1.136, 0.07278), (-0.02125, -1.136, -0.07278), (-0.01057, 1.176, 0.07635), (-0.01057, 1.176, -0.07635), (-0.01057, -1.176, 0.07635), (-0.01057, -1.176, -0.07635), (-0.1301, 1.107, 0.07016), (-0.1301, 1.107, -0.07016), (-0.1301, -1.107, 0.07016), (-0.1301, -1.107, -0.07016), (-0.09025, 1.097, 0.06921), (-0.09025, 1.097, -0.06921), (-0.09025, -1.097, 0.06921), (-0.09025, -1.097, -0.06921), (-0.1593, 1.136, 0.07278), (-0.1593, 1.136, -0.07278), (-0.1593, -1.136, 0.07278), (-0.1593, -1.136, -0.07278), (-0.02125, 1.216, 0.07992), (-0.02125, 1.216, -0.07992), (-0.02125, -1.216, 0.07992), (-0.02125, -1.216, -0.07992), (-0.1699, 1.176, 0.07635), (-0.1699, 1.176, -0.07635), (-0.1699, -1.176, 0.07635), (-0.1699, -1.176, -0.07635), (-0.1593, 1.216, 0.07992), (-0.1593, 1.216, -0.07992), (-0.1593, -1.216, 0.07992), (-0.1593, -1.216, -0.07992), (-0.1301, 1.245, 0.08253), (-0.1301, 1.245, -0.08253), (-0.1301, -1.245, 0.08253), (-0.1301, -1.245, -0.08253), (-0.09025, 1.176, 0.07635), (-0.09025, 1.176, -0.07635), (-0.09025, -1.176, 0.07635), (-0.09025, -1.176, -0.07635), (0.4034, 1.23, 0.07635), (0.4034, 1.23, -0.07635), (0.4034, -1.23, 0.07635), (0.4034, -1.23, -0.07635), (0.8952, 1.061, 0.07635), (0.8952, 1.061, -0.07635), (0.8952, -1.061, 0.07635), (0.8952, -1.061, -0.07635), (1.196, 0.6966, 0.07635), (1.196, 0.6966, -0.07635), (1.196, -0.6966, 0.07635), (1.196, -0.6966, -0.07635), (1.18, 0.2483, 0.0), (1.18, -0.2483, 0.0), (1.18, 0.0, 0.0), (1.669, 0.0, 0.0), (1.669, 0.2483, 0.0), (1.669, -0.2483, 0.0)], [], [(34, 29, 43, 35), (44, 29, 34, 36), (45, 30, 34, 35), (34, 30, 46, 36), (31, 33, 37, 39), (38, 33, 31, 40), (37, 33, 32, 41), (32, 33, 38, 42), (31, 29, 43, 39), (44, 29, 31, 40), (45, 30, 32, 41), (32, 30, 46, 42), (35, 43, 39, 37), (40, 44, 36, 38), (41, 45, 35, 37), (36, 46, 42, 38), (47, 55, 53, 51), (54, 56, 48, 52), (53, 57, 49, 51), (50, 58, 54, 52), (18, 0, 95, 59), (96, 0, 18, 60), (97, 1, 19, 61), (19, 1, 98, 62), (16, 14, 67, 63), (68, 14, 16, 64), (69, 15, 17, 65), (17, 15, 70, 66), (14, 12, 71, 67), (72, 12, 14, 68), (73, 13, 15, 69), (15, 13, 74, 70), (10, 8, 79, 75), (80, 8, 10, 76), (81, 9, 11, 77), (11, 9, 82, 78), (6, 4, 87, 83), (88, 4, 6, 84), (89, 5, 7, 85), (7, 5, 90, 86), (4, 2, 91, 87), (92, 2, 4, 88), (93, 3, 5, 89), (5, 3, 94, 90), (2, 0, 95, 91), (96, 0, 2, 92), (97, 1, 3, 93), (3, 1, 98, 94), (27, 20, 113, 99), (114, 20, 27, 100), (115, 21, 28, 101), (28, 21, 116, 102), (26, 24, 105, 103), (106, 24, 26, 104), (107, 25, 26, 103), (26, 25, 108, 104), (24, 22, 109, 105), (110, 22, 24, 106), (111, 23, 25, 107), (25, 23, 112, 108), (22, 20, 113, 109), (114, 20, 22, 110), (115, 21, 23, 111), (23, 21, 116, 112), (117, 125, 129), (129, 126, 117), (129, 127, 118), (118, 128, 129), (125, 121, 129), (129, 122, 126), (129, 123, 127), (128, 124, 129), (121, 119, 129), (129, 120, 122), (129, 119, 123), (124, 120, 129), (125, 117, 141, 131), (141, 117, 126, 132), (142, 118, 127, 133), (128, 118, 142, 134), (121, 125, 131, 135), (132, 126, 122, 136), (133, 127, 123, 137), (124, 128, 134, 138), (119, 121, 135, 139), (136, 122, 120, 140), (137, 123, 119, 139), (120, 124, 138, 140), (130, 131, 141), (141, 132, 130), (142, 133, 130), (130, 134, 142), (130, 135, 131), (132, 136, 130), (133, 137, 130), (130, 138, 134), (130, 139, 135), (136, 140, 130), (137, 139, 130), (130, 140, 138), (8, 18, 59, 79), (60, 18, 8, 80), (61, 19, 9, 81), (9, 19, 62, 82), (103, 105, 109, 113), (110, 106, 104, 114), (111, 107, 103, 115), (104, 108, 112, 116), (99, 113, 103, 143), (104, 114, 100, 144), (103, 115, 101, 143), (102, 116, 104, 144), (59, 95, 91, 79), (92, 96, 60, 80), (93, 97, 61, 81), (62, 98, 94, 82), (12, 147, 149, 71), (150, 147, 12, 72), (151, 148, 13, 73), (13, 148, 152, 74), (147, 10, 75, 149), (76, 10, 147, 150), (77, 11, 148, 151), (148, 11, 78, 152), (8, 145, 153, 79), (154, 145, 8, 80), (155, 146, 9, 81), (9, 146, 156, 82), (145, 6, 83, 153), (84, 6, 145, 154), (85, 7, 146, 155), (146, 7, 86, 156), (153, 87, 91), (92, 88, 154), (93, 89, 155), (156, 90, 94), (79, 153, 91), (92, 154, 80), (93, 155, 81), (82, 156, 94), (153, 83, 87), (88, 84, 154), (89, 85, 155), (156, 86, 90), (149, 63, 67), (68, 64, 150), (69, 65, 151), (152, 66, 70), (71, 149, 67), (68, 150, 72), (69, 151, 73), (74, 152, 70), (149, 75, 63), (64, 76, 150), (65, 77, 151), (152, 78, 66), (145, 147, 149, 153), (150, 147, 145, 154), (151, 148, 146, 155), (146, 148, 152, 156), (75, 79, 153, 149), (154, 80, 76, 150), (155, 81, 77, 151), (78, 82, 156, 152), (175, 171, 159, 199), (160, 172, 176, 200), (161, 173, 177, 201), (178, 174, 162, 202), (171, 167, 163, 159), (164, 168, 172, 160), (165, 169, 173, 161), (174, 170, 166, 162), (167, 179, 157, 163), (157, 179, 168, 164), (158, 180, 169, 165), (170, 180, 158, 166), (187, 181, 203, 191), (203, 181, 188, 192), (204, 182, 189, 193), (190, 182, 204, 194), (183, 187, 191, 195), (192, 188, 184, 196), (193, 189, 185, 197), (186, 190, 194, 198), (175, 183, 195, 199), (196, 184, 176, 200), (197, 185, 177, 201), (178, 186, 198, 202), (199, 159, 223, 207), (224, 160, 200, 208), (225, 161, 201, 209), (202, 162, 226, 210), (199, 195, 211, 207), (212, 196, 200, 208), (213, 197, 201, 209), (202, 198, 214, 210), (195, 191, 215, 211), (216, 192, 196, 212), (217, 193, 197, 213), (198, 194, 218, 214), (191, 203, 205, 215), (205, 203, 192, 216), (206, 204, 193, 217), (194, 204, 206, 218), (163, 157, 227, 219), (227, 157, 164, 220), (228, 158, 165, 221), (166, 158, 228, 222), (159, 163, 219, 223), (220, 164, 160, 224), (221, 165, 161, 225), (162, 166, 222, 226), (223, 219, 235, 231), (236, 220, 224, 232), (237, 221, 225, 233), (226, 222, 238, 234), (219, 227, 229, 235), (229, 227, 220, 236), (230, 228, 221, 237), (222, 228, 230, 238), (215, 205, 251, 239), (251, 205, 216, 240), (252, 206, 217, 241), (218, 206, 252, 242), (211, 215, 239, 243), (240, 216, 212, 244), (241, 217, 213, 245), (214, 218, 242, 246), (207, 211, 243, 247), (244, 212, 208, 248), (245, 213, 209, 249), (210, 214, 246, 250), (207, 223, 231, 247), (232, 224, 208, 248), (233, 225, 209, 249), (210, 226, 234, 250), (267, 271, 277), (277, 272, 268), (278, 273, 269), (270, 274, 278), (267, 275, 277), (277, 275, 268), (278, 276, 269), (270, 276, 278), (253, 263, 277), (277, 264, 253), (278, 265, 254), (254, 266, 278), (259, 263, 277), (277, 264, 260), (278, 265, 261), (262, 266, 278), (255, 259, 277), (277, 260, 256), (278, 261, 257), (258, 262, 278), (255, 271, 277), (277, 272, 256), (278, 273, 257), (258, 274, 278), (271, 267, 281, 299), (282, 268, 272, 300), (283, 269, 273, 301), (274, 270, 284, 302), (275, 267, 281, 279), (282, 268, 275, 279), (283, 269, 276, 280), (276, 270, 284, 280), (263, 253, 297, 285), (297, 253, 264, 286), (298, 254, 265, 287), (266, 254, 298, 288), (263, 259, 289, 285), (290, 260, 264, 286), (291, 261, 265, 287), (266, 262, 292, 288), (259, 255, 293, 289), (294, 256, 260, 290), (295, 257, 261, 291), (262, 258, 296, 292), (271, 255, 293, 299), (294, 256, 272, 300), (295, 257, 273, 301), (274, 258, 296, 302), (299, 293, 309, 303), (310, 294, 300, 304), (311, 295, 301, 305), (302, 296, 312, 306), (299, 281, 321, 303), (322, 282, 300, 304), (323, 283, 301, 305), (302, 284, 324, 306), (289, 293, 309, 313), (310, 294, 290, 314), (311, 295, 291, 315), (292, 296, 312, 316), (285, 289, 313, 317), (314, 290, 286, 318), (315, 291, 287, 319), (288, 292, 316, 320), (285, 297, 307, 317), (307, 297, 286, 318), (308, 298, 287, 319), (288, 298, 308, 320), (279, 281, 321, 325), (322, 282, 279, 325), (323, 283, 280, 326), (280, 284, 324, 326), (325, 321, 329, 327), (330, 322, 325, 327), (331, 323, 326, 328), (326, 324, 332, 328), (317, 307, 345, 333), (345, 307, 318, 334), (346, 308, 319, 335), (320, 308, 346, 336), (317, 313, 337, 333), (338, 314, 318, 334), (339, 315, 319, 335), (320, 316, 340, 336), (313, 309, 341, 337), (342, 310, 314, 338), (343, 311, 315, 339), (316, 312, 344, 340), (303, 321, 329, 347), (330, 322, 304, 348), (331, 323, 305, 349), (306, 324, 332, 350), (303, 309, 341, 347), (342, 310, 304, 348), (343, 311, 305, 349), (306, 312, 344, 350), (395, 389, 357, 351), (358, 390, 396, 352), (359, 391, 397, 353), (398, 392, 360, 354), (395, 377, 369, 351), (370, 378, 396, 352), (371, 379, 397, 353), (398, 380, 372, 354), (385, 389, 357, 361), (358, 390, 386, 362), (359, 391, 387, 363), (388, 392, 360, 364), (381, 385, 361, 365), (362, 386, 382, 366), (363, 387, 383, 367), (384, 388, 364, 368), (381, 393, 355, 365), (355, 393, 382, 366), (356, 394, 383, 367), (384, 394, 356, 368), (375, 377, 369, 373), (370, 378, 375, 373), (371, 379, 376, 374), (376, 380, 372, 374), (421, 417, 425, 423), (426, 418, 421, 423), (427, 419, 422, 424), (422, 420, 428, 424), (413, 403, 441, 429), (441, 403, 414, 430), (442, 404, 415, 431), (416, 404, 442, 432), (413, 409, 433, 429), (434, 410, 414, 430), (435, 411, 415, 431), (416, 412, 436, 432), (409, 405, 437, 433), (438, 406, 410, 434), (439, 407, 411, 435), (412, 408, 440, 436), (399, 417, 425, 443), (426, 418, 400, 444), (427, 419, 401, 445), (402, 420, 428, 446), (399, 405, 437, 443), (438, 406, 400, 444), (439, 407, 401, 445), (402, 408, 440, 446), (491, 485, 453, 447), (454, 486, 492, 448), (455, 487, 493, 449), (494, 488, 456, 450), (491, 473, 465, 447), (466, 474, 492, 448), (467, 475, 493, 449), (494, 476, 468, 450), (481, 485, 453, 457), (454, 486, 482, 458), (455, 487, 483, 459), (484, 488, 456, 460), (477, 481, 457, 461), (458, 482, 478, 462), (459, 483, 479, 463), (480, 484, 460, 464), (477, 489, 451, 461), (451, 489, 478, 462), (452, 490, 479, 463), (480, 490, 452, 464), (471, 473, 465, 469), (466, 474, 471, 469), (467, 475, 472, 470), (472, 476, 468, 470), (517, 513, 521, 519), (522, 514, 517, 519), (523, 515, 518, 520), (518, 516, 524, 520), (509, 499, 537, 525), (537, 499, 510, 526), (538, 500, 511, 527), (512, 500, 538, 528), (509, 505, 529, 525), (530, 506, 510, 526), (531, 507, 511, 527), (512, 508, 532, 528), (505, 501, 533, 529), (534, 502, 506, 530), (535, 503, 507, 531), (508, 504, 536, 532), (495, 513, 521, 539), (522, 514, 496, 540), (523, 515, 497, 541), (498, 516, 524, 542), (495, 501, 533, 539), (534, 502, 496, 540), (535, 503, 497, 541), (498, 504, 536, 542), (625, 629, 651, 667), (652, 629, 625, 668), (653, 630, 626, 669), (626, 630, 654, 670), (629, 619, 679, 651), (680, 620, 629, 652), (681, 621, 630, 653), (630, 622, 682, 654), (635, 615, 683, 639), (684, 616, 636, 640), (685, 617, 637, 641), (638, 618, 686, 642), (635, 633, 643, 639), (644, 633, 636, 640), (645, 634, 637, 641), (638, 634, 646, 642), (631, 633, 643, 647), (644, 633, 631, 648), (645, 634, 632, 649), (632, 634, 646, 650), (627, 631, 647, 655), (648, 631, 627, 656), (649, 632, 628, 657), (628, 632, 650, 658), (623, 625, 667, 671), (668, 625, 623, 672), (669, 626, 624, 673), (624, 626, 670, 674), (615, 619, 679, 683), (680, 620, 616, 684), (681, 621, 617, 685), (618, 622, 682, 686), (611, 607, 691, 687), (692, 608, 612, 688), (693, 609, 613, 689), (614, 610, 694, 690), (605, 603, 703, 699), (704, 603, 605, 700), (705, 604, 606, 701), (606, 604, 706, 702), (601, 597, 723, 715), (724, 597, 601, 716), (725, 598, 602, 717), (602, 598, 726, 718), (597, 595, 727, 723), (728, 595, 597, 724), (729, 596, 598, 725), (598, 596, 730, 726), (595, 591, 731, 727), (732, 592, 595, 728), (733, 593, 596, 729), (596, 594, 734, 730), (611, 591, 731, 687), (732, 592, 612, 688), (733, 593, 613, 689), (614, 594, 734, 690), (607, 599, 719, 691), (720, 599, 608, 692), (721, 600, 609, 693), (610, 600, 722, 694), (603, 599, 719, 703), (720, 599, 603, 704), (721, 600, 604, 705), (604, 600, 722, 706), (581, 577, 763, 747), (764, 577, 581, 748), (765, 578, 582, 749), (582, 578, 766, 750), (581, 571, 775, 747), (776, 572, 581, 748), (777, 573, 582, 749), (582, 574, 778, 750), (587, 567, 779, 735), (780, 568, 588, 736), (781, 569, 589, 737), (590, 570, 782, 738), (587, 585, 739, 735), (740, 585, 588, 736), (741, 586, 589, 737), (590, 586, 742, 738), (585, 583, 743, 739), (744, 583, 585, 740), (745, 584, 586, 741), (586, 584, 746, 742), (583, 579, 751, 743), (752, 579, 583, 744), (753, 580, 584, 745), (584, 580, 754, 746), (577, 575, 767, 763), (768, 575, 577, 764), (769, 576, 578, 765), (578, 576, 770, 766), (571, 567, 779, 775), (780, 568, 572, 776), (781, 569, 573, 777), (574, 570, 782, 778), (563, 559, 787, 783), (788, 560, 564, 784), (789, 561, 565, 785), (566, 562, 790, 786), (557, 555, 799, 795), (800, 555, 557, 796), (801, 556, 558, 797), (558, 556, 802, 798), (553, 549, 819, 811), (820, 549, 553, 812), (821, 550, 554, 813), (554, 550, 822, 814), (549, 547, 823, 819), (824, 547, 549, 820), (825, 548, 550, 821), (550, 548, 826, 822), (547, 543, 827, 823), (828, 544, 547, 824), (829, 545, 548, 825), (548, 546, 830, 826), (563, 543, 827, 783), (828, 544, 564, 784), (829, 545, 565, 785), (566, 546, 830, 786), (559, 551, 815, 787), (816, 551, 560, 788), (817, 552, 561, 789), (562, 552, 818, 790), (555, 551, 815, 799), (816, 551, 555, 800), (817, 552, 556, 801), (556, 552, 818, 802), (799, 815, 831), (832, 816, 800), (833, 817, 801), (802, 818, 834), (803, 811, 831), (832, 812, 804), (833, 813, 805), (806, 814, 834), (787, 815, 831), (832, 816, 788), (833, 817, 789), (790, 818, 834), (783, 827, 831), (832, 828, 784), (833, 829, 785), (786, 830, 834), (823, 827, 831), (832, 828, 824), (833, 829, 825), (826, 830, 834), (819, 823, 831), (832, 824, 820), (833, 825, 821), (822, 826, 834), (811, 819, 831), (832, 820, 812), (833, 821, 813), (814, 822, 834), (803, 807, 831), (832, 808, 804), (833, 809, 805), (806, 810, 834), (795, 799, 831), (832, 800, 796), (833, 801, 797), (798, 802, 834), (791, 795, 831), (832, 796, 792), (833, 797, 793), (794, 798, 834), (791, 807, 831), (832, 808, 792), (833, 809, 793), (794, 810, 834), (783, 787, 831), (832, 788, 784), (833, 789, 785), (786, 790, 834), (775, 779, 835), (836, 780, 776), (837, 781, 777), (778, 782, 838), (755, 771, 835), (836, 772, 756), (837, 773, 757), (758, 774, 838), (767, 771, 835), (836, 772, 768), (837, 773, 769), (770, 774, 838), (763, 767, 835), (836, 768, 764), (837, 769, 765), (766, 770, 838), (755, 759, 835), (836, 760, 756), (837, 761, 757), (758, 762, 838), (743, 751, 835), (836, 752, 744), (837, 753, 745), (746, 754, 838), (739, 743, 835), (836, 744, 740), (837, 745, 741), (742, 746, 838), (735, 739, 835), (836, 740, 736), (837, 741, 737), (738, 742, 838), (735, 779, 835), (836, 780, 736), (837, 781, 737), (738, 782, 838), (747, 775, 835), (836, 776, 748), (837, 777, 749), (750, 778, 838), (751, 759, 835), (836, 760, 752), (837, 761, 753), (754, 762, 838), (747, 763, 835), (836, 764, 748), (837, 765, 749), (750, 766, 838), (703, 719, 839), (840, 720, 704), (841, 721, 705), (706, 722, 842), (707, 715, 839), (840, 716, 708), (841, 717, 709), (710, 718, 842), (691, 719, 839), (840, 720, 692), (841, 721, 693), (694, 722, 842), (687, 731, 839), (840, 732, 688), (841, 733, 689), (690, 734, 842), (727, 731, 839), (840, 732, 728), (841, 733, 729), (730, 734, 842), (723, 727, 839), (840, 728, 724), (841, 729, 725), (726, 730, 842), (715, 723, 839), (840, 724, 716), (841, 725, 717), (718, 726, 842), (707, 711, 839), (840, 712, 708), (841, 713, 709), (710, 714, 842), (699, 703, 839), (840, 704, 700), (841, 705, 701), (702, 706, 842), (695, 699, 839), (840, 700, 696), (841, 701, 697), (698, 702, 842), (695, 711, 839), (840, 712, 696), (841, 713, 697), (698, 714, 842), (687, 691, 839), (840, 692, 688), (841, 693, 689), (690, 694, 842), (683, 679, 843), (844, 680, 684), (845, 681, 685), (686, 682, 846), (675, 659, 843), (844, 660, 676), (845, 661, 677), (678, 662, 846), (675, 671, 843), (844, 672, 676), (845, 673, 677), (678, 674, 846), (671, 667, 843), (844, 668, 672), (845, 669, 673), (674, 670, 846), (663, 659, 843), (844, 660, 664), (845, 661, 665), (666, 662, 846), (655, 647, 843), (844, 648, 656), (845, 649, 657), (658, 650, 846), (647, 643, 843), (844, 644, 648), (845, 645, 649), (650, 646, 846), (639, 643, 843), (844, 644, 640), (845, 645, 641), (642, 646, 846), (639, 683, 843), (844, 684, 640), (845, 685, 641), (642, 686, 846), (651, 679, 843), (844, 680, 652), (845, 681, 653), (654, 682, 846), (663, 655, 843), (844, 656, 664), (845, 657, 665), (666, 658, 846), (667, 651, 843), (844, 652, 668), (845, 653, 669), (670, 654, 846), (55, 47, 851, 847), (851, 48, 56, 847), (852, 49, 57, 848), (58, 50, 852, 848), (53, 55, 847, 849), (847, 56, 54, 849), (848, 57, 53, 849), (54, 58, 848, 849), (51, 53, 849, 850), (849, 54, 52, 850), (47, 51, 850, 851), (850, 52, 48, 851), (850, 51, 49, 852), (50, 52, 850, 852)])
me_plane.use_remesh_preserve_volume = False
me_plane.use_remesh_preserve_attributes = False
me_plane.use_mirror_vertex_groups = False
me_plane.update()

# ---- objects
ob_point = bpy.data.objects.new('Point', light_point)
ob_plane_001 = bpy.data.objects.new('Plane.001', me_plane_001)
ob_plane = bpy.data.objects.new('Plane', me_plane)
ob_camera = bpy.data.objects.new('Camera', cam_camera)

# ---- transforms, parenting, visibility, modifiers, constraints
ob_point.location = (1.209, -2.23, 2.534)
ob_point.lineart.crease_threshold = 0.0
ob_plane_001.location = (0.0, 0.0, 0.0)
ob_plane_001.lineart.crease_threshold = 0.0
ob_plane.location = (0.0, 0.0, 0.0)
ob_plane.lineart.crease_threshold = 0.0
ob_camera.location = (7.481, -6.508, 5.344)
ob_camera.rotation_euler = (1.109, 0.01082, 0.8149)
ob_camera.lock_rotations_4d = False
ob_camera.empty_display_type = 'ARROWS'
ob_camera.color = (0.0, 0.0, 0.0, 0.0)
ob_camera.display_type = 'WIRE'
ob_camera.lineart.crease_threshold = 0.0

# ---- collection membership
col_collection_1.objects.link(ob_point)
col_collection_1.objects.link(ob_plane_001)
col_collection_1.objects.link(ob_plane)
col_collection_1.objects.link(ob_camera)

# ---- scene / render settings (as saved in the file)
scene.camera = ob_camera
scene.frame_start = 1; scene.frame_end = 250; scene.frame_set(1)
scene.render.engine = 'BLENDER_EEVEE_NEXT'
scene.render.image_settings.color_mode = 'RGB'
scene.render.image_settings.compression = 90
scene.render.resolution_percentage = 50
scene.render.dither_intensity = 0.0
scene.render.bake_margin = 2
scene.render.bake_bias = 0.0
scene.cycles.use_denoising = False
scene.cycles.samples = 10
scene.cycles.sampling_pattern = 'TABULATED_SOBOL'
scene.cycles.light_sampling_threshold = 0.0
scene.cycles.use_adaptive_sampling = False
scene.cycles.use_light_tree = False
scene.cycles.blur_glossy = 0.0
scene.cycles.volume_bounces = 1
scene.cycles.pixel_filter_type = 'GAUSSIAN'
scene.cycles.sample_clamp_indirect = 0.0
scene.view_settings.view_transform = 'Standard'
bpy.context.view_layer.update()
